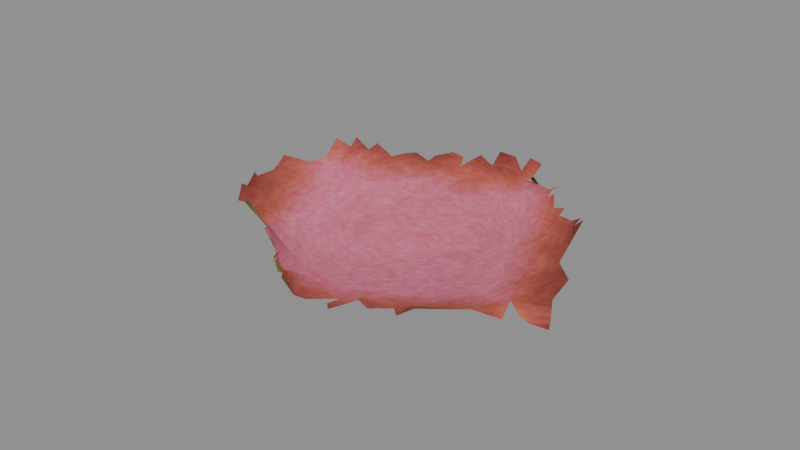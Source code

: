 # Source: note_04_final.blend  (saved by Blender 5.3.31; exported with 4.5.12 LTS)
import bpy
from mathutils import Matrix  # noqa: F401  (used for matrix-valued properties, if any)

bpy.ops.wm.read_factory_settings(use_empty=True)
scene = bpy.context.scene
scene.name = 'Scene'

# ---- collections
col_notes = bpy.data.collections.new('Notes'); scene.collection.children.link(col_notes)

# ---- images (referenced by path relative to the original .blend; pixels are not part of the script)
import os
ASSET_DIR = os.environ.get("B2B_ASSET_DIR", "")  # directory of the original .blend (textures are referenced by path, not embedded)
HERE = os.path.dirname(os.path.abspath(__file__))  # packed textures are extracted next to this script under _unpacked/

def load_image(name, relpath, width, height, colorspace="sRGB"):
    """Load a texture the original file referenced (path relative to the .blend, or extracted next to this script)."""
    p = next((c for c in (os.path.join(HERE, relpath), os.path.join(ASSET_DIR, relpath)) if relpath and os.path.exists(c)), "")
    if p:
        img = bpy.data.images.load(p, check_existing=True)
        img.name = name
    else:  # same state as the original file: an image datablock whose file is absent (Cycles renders it pink)
        img = bpy.data.images.new(name, width, height)
        img.source = "FILE"
        img.filepath = "//" + (relpath or name)
    img.colorspace_settings.name = colorspace
    return img
img_1_png_003 = load_image('подсказка_1.png.003', 'подсказка_1.png', 1024, 1024, 'sRGB')

# ---- materials (node trees are filled in below, after node groups)
mat_001 = bpy.data.materials.new(' бумага.001')

# ---- material node trees
mat_001.use_nodes = True; mat_001.node_tree.nodes.clear()
_N = mat_001.node_tree.nodes; _L = mat_001.node_tree.links
n0 = _N.new('ShaderNodeTexCoord'); n0.name = 'Texture Coordinate'; n0.location = (-2475, -349)
n1 = _N.new('ShaderNodeOutputMaterial'); n1.name = 'Material Output'; n1.location = (2600, 0)
n2 = _N.new('ShaderNodeBsdfPrincipled'); n2.name = 'Principled BSDF'; n2.location = (2300, 0)
n2.inputs[8].default_value = 0.03
n2.inputs[10].default_value = 0.005
n2.inputs[13].default_value = 0.25
n3 = _N.new('ShaderNodeTexNoise'); n3.name = 'Noise Texture'; n3.location = (-1900, 600)
n3.width = 160
n3.inputs[2].default_value = 2.5
n3.inputs[3].default_value = 6.0
n3.inputs[4].default_value = 0.6
n4 = _N.new('ShaderNodeTexNoise'); n4.name = 'Noise Texture.001'; n4.location = (-1900, 300)
n4.width = 160
n4.inputs[2].default_value = 14.0
n4.inputs[3].default_value = 10.0
n4.inputs[4].default_value = 0.7
n5 = _N.new('ShaderNodeTexNoise'); n5.name = 'Noise Texture.002'; n5.location = (-1900, 0)
n5.width = 160
n5.inputs[2].default_value = 200.0
n5.inputs[3].default_value = 4.0
n5.inputs[4].default_value = 0.7
n6 = _N.new('ShaderNodeValToRGB'); n6.name = 'Color Ramp'; n6.location = (-1500, 600)
while len(n6.color_ramp.elements) > 1: n6.color_ramp.elements.remove(n6.color_ramp.elements[-1])
n6.color_ramp.elements[0].position = 0.35; n6.color_ramp.elements[0].color = (0.86, 0.75, 0.58, 1.0)
_e = n6.color_ramp.elements.new(0.65); _e.color = (0.76, 0.62, 0.43, 1.0)
n7 = _N.new('ShaderNodeMix'); n7.name = 'Mix'; n7.location = (-1200, 400)
n7.data_type = 'RGBA'
n7.blend_type = 'MULTIPLY'
n7.inputs[0].default_value = 0.6
n8 = _N.new('ShaderNodeValToRGB'); n8.name = 'Color Ramp.001'; n8.location = (-1500, 300)
while len(n8.color_ramp.elements) > 1: n8.color_ramp.elements.remove(n8.color_ramp.elements[-1])
n8.color_ramp.elements[0].position = 0.3; n8.color_ramp.elements[0].color = (1.0, 1.0, 1.0, 1.0)
_e = n8.color_ramp.elements.new(0.7); _e.color = (0.82, 0.74, 0.62, 1.0)
n9 = _N.new('ShaderNodeValToRGB'); n9.name = 'Color Ramp.002'; n9.location = (-1500, 0)
while len(n9.color_ramp.elements) > 1: n9.color_ramp.elements.remove(n9.color_ramp.elements[-1])
n9.color_ramp.elements[0].position = 0.4; n9.color_ramp.elements[0].color = (1.0, 1.0, 1.0, 1.0)
_e = n9.color_ramp.elements.new(0.6); _e.color = (0.93, 0.9, 0.85, 1.0)
n10 = _N.new('ShaderNodeMix'); n10.name = 'Mix.001'; n10.location = (-900, 300)
n10.data_type = 'RGBA'
n10.blend_type = 'MULTIPLY'
n10.inputs[0].default_value = 1.0
n11 = _N.new('ShaderNodeTexImage'); n11.name = 'Image Texture'; n11.location = (-1500, -400)
n11.image = img_1_png_003
n12 = _N.new('ShaderNodeHueSaturation'); n12.name = 'Hue/Saturation/Value'; n12.location = (-1200, -400)
n12.width = 160
n12.inputs[1].default_value = 0.8
n12.inputs[2].default_value = 0.92
n13 = _N.new('ShaderNodeMix'); n13.name = 'Mix.002'; n13.location = (-700, 0)
n13.data_type = 'RGBA'
n13.blend_type = 'MULTIPLY'
n13.inputs[0].default_value = 1.0
n14 = _N.new('ShaderNodeTexNoise'); n14.name = 'Noise Texture.003'; n14.location = (-1500, -700)
n14.width = 160
n14.inputs[2].default_value = 40.0
n14.inputs[3].default_value = 8.0
n14.inputs[4].default_value = 0.6
n15 = _N.new('ShaderNodeValToRGB'); n15.name = 'Color Ramp.003'; n15.location = (-1200, -700)
while len(n15.color_ramp.elements) > 1: n15.color_ramp.elements.remove(n15.color_ramp.elements[-1])
n15.color_ramp.elements[0].position = 0.3; n15.color_ramp.elements[0].color = (0.7, 0.7, 0.7, 1.0)
_e = n15.color_ramp.elements.new(0.7); _e.color = (1.0, 1.0, 1.0, 1.0)
n16 = _N.new('ShaderNodeMix'); n16.name = 'Mix.003'; n16.location = (-319, 336)
n16.data_type = 'RGBA'
n17 = _N.new('ShaderNodeMix'); n17.name = 'Mix.004'; n17.location = (-400, -350)
n17.data_type = 'RGBA'
n17.inputs[0].default_value = 0.1
n18 = _N.new('ShaderNodeVectorMath'); n18.name = 'Vector Math'; n18.location = (-1900, -1000)
n18.operation = 'SUBTRACT'
n18.inputs[1].default_value = (0.5, 0.5, 0.5)
n19 = _N.new('ShaderNodeVectorMath'); n19.name = 'Vector Math.001'; n19.location = (-1700, -1000)
n19.operation = 'ABSOLUTE'
n20 = _N.new('ShaderNodeSeparateXYZ'); n20.name = 'Separate XYZ'; n20.location = (-1500, -1000)
n21 = _N.new('ShaderNodeMath'); n21.name = 'Math'; n21.location = (-1300, -1000)
n21.operation = 'MAXIMUM'
n22 = _N.new('ShaderNodeTexNoise'); n22.name = 'Noise Texture.004'; n22.location = (-1900, -1300)
n22.width = 160
n22.inputs[2].default_value = 7.0
n22.inputs[3].default_value = 12.0
n22.inputs[4].default_value = 0.65
n22.inputs[8].default_value = 0.4
n23 = _N.new('ShaderNodeMath'); n23.name = 'Math.001'; n23.location = (-1500, -1300)
n23.operation = 'MULTIPLY'
n23.inputs[1].default_value = 0.18
n24 = _N.new('ShaderNodeMath'); n24.name = 'Math.002'; n24.location = (-1100, -1050)
n25 = _N.new('ShaderNodeValToRGB'); n25.name = 'Color Ramp.004'; n25.location = (-800, -1050)
while len(n25.color_ramp.elements) > 1: n25.color_ramp.elements.remove(n25.color_ramp.elements[-1])
n25.color_ramp.elements[0].position = 0.3936; n25.color_ramp.elements[0].color = (1.0, 0.9393, 0.6854, 1.0)
_e = n25.color_ramp.elements.new(0.4818); _e.color = (0.78, 0.6185, 0.219, 1.0)
_e = n25.color_ramp.elements.new(0.6336); _e.color = (0.18, 0.1, 0.05, 1.0)
n26 = _N.new('ShaderNodeMix'); n26.name = 'Mix.005'; n26.location = (1500, 200)
n26.data_type = 'RGBA'
n26.blend_type = 'MULTIPLY'
n26.inputs[0].default_value = 1.0
n27 = _N.new('ShaderNodeMix'); n27.name = 'Mix.006'; n27.location = (1500, -200)
n27.data_type = 'RGBA'
n27.blend_type = 'MULTIPLY'
n27.inputs[0].default_value = 1.0
n28 = _N.new('ShaderNodeNewGeometry'); n28.name = 'Geometry'; n28.location = (1500, -600)
n29 = _N.new('ShaderNodeMix'); n29.name = 'Mix.007'; n29.location = (1900, 0)
n29.data_type = 'RGBA'
n30 = _N.new('ShaderNodeTexNoise'); n30.name = 'Noise Texture.005'; n30.location = (1000, -900)
n30.width = 160
n30.inputs[2].default_value = 60.0
n30.inputs[3].default_value = 8.0
n30.inputs[4].default_value = 0.7
n30.inputs[8].default_value = 0.5
n31 = _N.new('ShaderNodeBump'); n31.name = 'Bump'; n31.location = (1500, -900)
n31.inputs[0].default_value = 0.12
n32 = _N.new('ShaderNodeTexNoise'); n32.name = 'Noise Texture.006'; n32.location = (1000, -1200)
n32.width = 160
n32.inputs[2].default_value = 400.0
n32.inputs[3].default_value = 4.0
n32.inputs[4].default_value = 0.8
n33 = _N.new('ShaderNodeBump'); n33.name = 'Bump.001'; n33.location = (1900, -900)
n33.inputs[0].default_value = 0.08
n34 = _N.new('ShaderNodeValToRGB'); n34.name = 'Color Ramp.005'; n34.location = (1500, -1300)
while len(n34.color_ramp.elements) > 1: n34.color_ramp.elements.remove(n34.color_ramp.elements[-1])
n34.color_ramp.elements[0].position = 0.3; n34.color_ramp.elements[0].color = (0.72, 0.72, 0.72, 1.0)
_e = n34.color_ramp.elements.new(0.7); _e.color = (0.95, 0.95, 0.95, 1.0)
_L.new(n2.outputs[0], n1.inputs[0])
_L.new(n0.outputs[0], n3.inputs[0])
_L.new(n0.outputs[0], n4.inputs[0])
_L.new(n0.outputs[0], n5.inputs[0])
_L.new(n3.outputs[0], n6.inputs[0])
_L.new(n4.outputs[0], n8.inputs[0])
_L.new(n8.outputs[0], n7.inputs[7])
_L.new(n6.outputs[0], n7.inputs[6])
_L.new(n5.outputs[0], n9.inputs[0])
_L.new(n7.outputs[2], n10.inputs[6])
_L.new(n9.outputs[0], n10.inputs[7])
_L.new(n0.outputs[2], n11.inputs[0])
_L.new(n11.outputs[0], n12.inputs[4])
_L.new(n10.outputs[2], n13.inputs[6])
_L.new(n12.outputs[0], n13.inputs[7])
_L.new(n0.outputs[0], n14.inputs[0])
_L.new(n14.outputs[0], n15.inputs[0])
_L.new(n10.outputs[2], n16.inputs[6])
_L.new(n13.outputs[2], n16.inputs[7])
_L.new(n15.outputs[0], n16.inputs[0])
_L.new(n10.outputs[2], n17.inputs[6])
_L.new(n13.outputs[2], n17.inputs[7])
_L.new(n0.outputs[0], n18.inputs[0])
_L.new(n18.outputs[0], n19.inputs[0])
_L.new(n19.outputs[0], n20.inputs[0])
_L.new(n20.outputs[0], n21.inputs[0])
_L.new(n20.outputs[1], n21.inputs[1])
_L.new(n0.outputs[0], n22.inputs[0])
_L.new(n22.outputs[0], n23.inputs[0])
_L.new(n21.outputs[0], n24.inputs[0])
_L.new(n23.outputs[0], n24.inputs[1])
_L.new(n24.outputs[0], n25.inputs[0])
_L.new(n16.outputs[2], n26.inputs[6])
_L.new(n25.outputs[0], n26.inputs[7])
_L.new(n17.outputs[2], n27.inputs[6])
_L.new(n25.outputs[0], n27.inputs[7])
_L.new(n26.outputs[2], n29.inputs[6])
_L.new(n27.outputs[2], n29.inputs[7])
_L.new(n28.outputs[6], n29.inputs[0])
_L.new(n29.outputs[2], n2.inputs[0])
_L.new(n0.outputs[0], n30.inputs[0])
_L.new(n30.outputs[0], n31.inputs[3])
_L.new(n0.outputs[0], n32.inputs[0])
_L.new(n32.outputs[0], n33.inputs[3])
_L.new(n31.outputs[0], n33.inputs[4])
_L.new(n33.outputs[0], n2.inputs[5])
_L.new(n4.outputs[0], n34.inputs[0])
_L.new(n34.outputs[0], n2.inputs[2])
n1.is_active_output = True

# ---- meshes
me_plane_056 = bpy.data.meshes.new('Plane.056')
me_plane_056.from_pydata([(-0.9351, -0.3773, 0.001885), (-0.926, 0.1285, 0.04046), (0.8191, 0.9582, -0.01976), (-3.147e-09, 0.9964, 0.1844), (-0.971, -0.06716, 0.001235), (0.5, 0.9982, 0.09099), (-0.8858, -0.08686, -0.0004714), (0.2456, 0.9159, 0.03901), (-0.8751, 0.125, 2.772e-17), (0.7105, 0.9501, 0.08765), (0.7825, 0.04061, -0.02092), (0.9126, 0.4958, 0.0649), (1.034, -0.3107, 0.1634), (0.7412, 0.7488, 0.06426), (1.085, -0.07331, 0.06231), (0.9025, 0.2041, 0.009836), (-0.9484, -0.5876, 0.07121), (-0.9768, 0.04766, 0.0401), (-0.9335, -0.5, 1.476e-17), (-0.9499, 0.5484, 0.08075), (-0.9931, 0.2256, 0.03871), (-0.9383, -0.2737, 0.001471), (-0.987, -0.1974, 0.0005281), (0.1386, -0.9454, 0.06619), (-0.2733, -0.9964, 0.03258), (-0.8736, -0.3277, -0.0002946), (-0.9931, 0.3498, 0.07933), (-0.9391, 0.3125, 1.352e-17), (-0.9407, 0.4595, 0.08024), (-0.8985, 0.5054, 0.007912), (-0.9659, -0.4528, 0.03888), (-0.8772, -0.6026, 0.03234), (-0.8152, -0.6811, 0.1027), (-0.5629, -0.9376, 0.05575), (0.6317, -0.5506, 0.1525), (0.8221, -0.4169, 0.1834), (0.4403, -0.6619, 0.08394), (0.9715, -0.3531, 0.1241), (0.5429, -0.6148, 0.137), (0.7882, -0.4453, 0.0372), (0.2501, -0.8204, 0.1411), (0.7194, -0.4841, 0.03705), (0.7395, -0.4752, 0.1336), (0.6898, -0.4944, 0.08782), (0.51, -0.6141, 0.112), (0.9953, -0.2819, 0.04978), (0.8959, -0.3729, 0.1243), (0.6457, -0.5139, 0.07649), (0.3953, -0.6527, 0.07698), (0.08503, -0.9293, 0.03397), (-0.125, -1.001, 0.0325), (-0.06226, -1.008, 0.07436), (-0.2328, -0.9971, 0.07458), (-0.5165, 0.7276, 0.0402), (-0.7045, 0.5758, 0.03969), (-0.2519, 0.9083, 0.04128), (-0.8364, 0.6391, 0.1012), (-0.3131, 0.8568, 0.08398), (-0.6166, 0.7276, 0.04141), (-0.1196, 0.8926, 0.03977), (-0.1033, 0.9724, 0.1396), (-0.299, 0.833, 0.04043), (-0.1178, 0.9122, 0.04045), (-0.4618, 0.7754, 0.09067), (-0.3798, 0.7856, 0.04042), (-0.5524, 0.7537, 0.08648), (-0.6667, 0.654, 0.04059), (-0.7683, 0.601, 0.04078), (-0.6649, 0.6374, 0.03997), (-0.5763, 0.794, 0.08907), (0.8932, 0.7401, 0.04252), (1.039, 0.3768, 0.1359), (1.013, -0.2114, 0.04993), (1.005, 0.1012, 0.04996), (0.9398, 0.5941, 0.1006), (1.037, 0.2552, 0.05778), (0.9323, 0.0238, 0.04967), (0.8611, -0.09053, -0.01359), (0.9528, -0.04391, 0.01229), (0.9607, -0.1208, 0.01353), (-0.6009, 0.3485, -0.05167), (0.4749, 0.4525, -0.05215), (0.6348, -0.3241, -0.04967), (-0.5968, -0.5673, -0.01866), (-0.06755, 0.4376, -0.1237), (0.01505, -0.5303, -0.07735), (-0.02808, -0.001998, -0.1715), (0.8561, -0.4377, 0.1667), (0.8037, -0.4603, 0.1192), (0.8233, 0.9618, 0.02286), (0.8386, 0.8611, 0.01117), (0.8027, 0.9605, 0.05534), (0.8257, 0.8095, 0.0378), (-0.1018, 0.7367, -0.01756), (-0.719, -0.7124, 0.01614), (-0.6034, -0.7788, 0.01422), (-0.4201, -0.9507, 0.01709), (0.355, -0.718, 0.09801)], [], [(61, 64, 80), (10, 15, 81), (80, 67, 29), (90, 2, 89), (49, 40, 97, 48), (86, 80, 83, 85), (41, 39, 82), (6, 25, 83), (95, 83, 94), (68, 66, 58), (66, 80, 53), (58, 66, 53), (84, 81, 93), (81, 5, 7), (7, 3, 59), (81, 7, 59), (65, 69, 58), (64, 63, 53), (53, 65, 58), (59, 61, 93), (62, 60, 55), (59, 62, 55), (61, 59, 55), (61, 57, 64), (64, 53, 80), (71, 11, 15), (11, 81, 15), (81, 82, 10), (82, 45, 77), (77, 79, 78), (79, 14, 78), (45, 72, 77), (75, 71, 15), (76, 73, 15), (82, 77, 10), (10, 76, 15), (77, 78, 10), (26, 27, 29), (27, 80, 29), (80, 66, 67), (66, 54, 67), (67, 56, 29), (56, 19, 29), (28, 26, 29), (9, 5, 13), (5, 81, 13), (81, 11, 13), (11, 74, 13), (74, 70, 13), (85, 83, 49), (24, 52, 50), (34, 47, 38), (38, 47, 82, 48, 36, 44), (83, 24, 50), (50, 51, 23), (50, 23, 49), (82, 49, 48), (83, 50, 49), (86, 84, 80), (12, 45, 37), (45, 82, 46), (37, 45, 46), (47, 43, 41), (41, 42, 39), (88, 35, 87), (39, 46, 82), (82, 47, 41), (16, 31, 18), (31, 83, 25), (18, 31, 25), (83, 80, 6), (80, 27, 8), (27, 20, 8), (8, 1, 17), (17, 4, 8), (4, 6, 8), (6, 22, 21), (25, 0, 30), (6, 21, 25), (80, 8, 6), (25, 30, 18), (82, 86, 85), (82, 81, 84, 86), (39, 88, 87, 46), (92, 90, 89, 91), (13, 92, 91, 9), (82, 85, 49), (80, 84, 93, 61), (81, 59, 93), (83, 31, 32, 94), (83, 95, 33, 96, 24)])
me_plane_056.polygons.foreach_set('use_smooth', [True] * 91)
_uv = me_plane_056.uv_layers.new(name='UVMap')
_uv.uv.foreach_set('vector', [0.7152, 0.8016, 0.6805, 0.8234, 0.4703, 0.8123, 0.6479, 0.1816, 0.7344, 0.1707, 0.7362, 0.4005, 0.4703, 0.8123, 0.5297, 0.9384, 0.4664, 0.969, 0.9657, 0.3473, 0.9975, 0.3773, 1.0, 0.3766, 0.1397, 0.2418, 0.2159, 0.2005, 0.2759, 0.1813, 0.3086, 0.1798, 0.4598, 0.4994, 0.4703, 0.8123, 0.1303, 0.6007, 0.2728, 0.3612, 0.4395, 0.08714, 0.4685, 0.06816, 0.4806, 0.1577, 0.2484, 0.828, 0.1612, 0.7678, 0.1303, 0.6007, 0.05031, 0.555, 0.1303, 0.6007, 0.05065, 0.6171, 0.5651, 0.9048, 0.5709, 0.9094, 0.6089, 0.906, 0.5709, 0.9094, 0.4703, 0.8123, 0.6301, 0.8654, 0.6089, 0.906, 0.5709, 0.9094, 0.6301, 0.8654, 0.6156, 0.6164, 0.7362, 0.4005, 0.7206, 0.6993, 0.7362, 0.4005, 0.9458, 0.5162, 0.8611, 0.6001, 0.8611, 0.6001, 0.8403, 0.7186, 0.7753, 0.7426, 0.7362, 0.4005, 0.8611, 0.6001, 0.7753, 0.7426, 0.6325, 0.8862, 0.6425, 0.9051, 0.6089, 0.906, 0.6805, 0.8234, 0.6598, 0.8545, 0.6301, 0.8654, 0.6301, 0.8654, 0.6325, 0.8862, 0.6089, 0.906, 0.7753, 0.7426, 0.7152, 0.8016, 0.7206, 0.6993, 0.783, 0.7463, 0.8092, 0.7547, 0.7533, 0.7998, 0.7753, 0.7426, 0.783, 0.7463, 0.7533, 0.7998, 0.7152, 0.8016, 0.7753, 0.7426, 0.7533, 0.7998, 0.7152, 0.8016, 0.7214, 0.8129, 0.6805, 0.8234, 0.6805, 0.8234, 0.6301, 0.8654, 0.4703, 0.8123, 0.8284, 0.1557, 0.8456, 0.2338, 0.7344, 0.1707, 0.8456, 0.2338, 0.7362, 0.4005, 0.7344, 0.1707, 0.7362, 0.4005, 0.4806, 0.1577, 0.6479, 0.1816, 0.4806, 0.1577, 0.5732, 0.02184, 0.6157, 0.1198, 0.6157, 0.1198, 0.6256, 0.07266, 0.6526, 0.09347, 0.6256, 0.07266, 0.67, 0.03331, 0.6526, 0.09347, 0.5732, 0.02184, 0.6032, 0.03078, 0.6157, 0.1198, 0.7821, 0.1283, 0.8284, 0.1557, 0.7344, 0.1707, 0.6738, 0.1175, 0.7179, 0.106, 0.7344, 0.1707, 0.4806, 0.1577, 0.6157, 0.1198, 0.6479, 0.1816, 0.6479, 0.1816, 0.6738, 0.1175, 0.7344, 0.1707, 0.6157, 0.1198, 0.6526, 0.09347, 0.6479, 0.1816, 0.389, 0.9719, 0.3859, 0.9412, 0.4664, 0.969, 0.3859, 0.9412, 0.4703, 0.8123, 0.4664, 0.969, 0.4703, 0.8123, 0.5709, 0.9094, 0.5297, 0.9384, 0.5709, 0.9094, 0.5338, 0.9067, 0.5297, 0.9384, 0.5297, 0.9384, 0.53, 0.9749, 0.4664, 0.969, 0.53, 0.9749, 0.4721, 1.0, 0.4664, 0.969, 0.4409, 0.9759, 0.389, 0.9719, 0.4664, 0.969, 0.9723, 0.4199, 0.9458, 0.5162, 0.9036, 0.3612, 0.9458, 0.5162, 0.7362, 0.4005, 0.9036, 0.3612, 0.7362, 0.4005, 0.8456, 0.2338, 0.9036, 0.3612, 0.8456, 0.2338, 0.8882, 0.2455, 0.9036, 0.3612, 0.8882, 0.2455, 0.9323, 0.2975, 0.9036, 0.3612, 0.2728, 0.3612, 0.1303, 0.6007, 0.1397, 0.2418, 0.03906, 0.3715, 0.04763, 0.3552, 0.06878, 0.3105, 0.3971, 0.1079, 0.4132, 0.1103, 0.3543, 0.1291, 0.3543, 0.1291, 0.4132, 0.1103, 0.4806, 0.1577, 0.3086, 0.1798, 0.3147, 0.1595, 0.3474, 0.1424, 0.1303, 0.6007, 0.03906, 0.3715, 0.06878, 0.3105, 0.06878, 0.3105, 0.07953, 0.2836, 0.1453, 0.2166, 0.06878, 0.3105, 0.1453, 0.2166, 0.1397, 0.2418, 0.4806, 0.1577, 0.1397, 0.2418, 0.3086, 0.1798, 0.1303, 0.6007, 0.06878, 0.3105, 0.1397, 0.2418, 0.4598, 0.4994, 0.6156, 0.6164, 0.4703, 0.8123, 0.5715, 0.0, 0.5732, 0.02184, 0.5422, 0.0155, 0.5732, 0.02184, 0.4806, 0.1577, 0.5188, 0.04155, 0.5422, 0.0155, 0.5732, 0.02184, 0.5188, 0.04155, 0.4132, 0.1103, 0.4298, 0.09698, 0.4395, 0.08714, 0.4395, 0.08714, 0.4478, 0.08146, 0.4685, 0.06816, 0.4668, 0.05884, 0.4873, 0.0616, 0.4866, 0.04299, 0.4685, 0.06816, 0.5188, 0.04155, 0.4806, 0.1577, 0.4806, 0.1577, 0.4132, 0.1103, 0.4395, 0.08714, 0.04911, 0.7388, 0.05829, 0.7064, 0.08437, 0.7526, 0.05829, 0.7064, 0.1303, 0.6007, 0.1612, 0.7678, 0.08437, 0.7526, 0.05829, 0.7064, 0.1612, 0.7678, 0.1303, 0.6007, 0.4703, 0.8123, 0.2484, 0.828, 0.4703, 0.8123, 0.3859, 0.9412, 0.3295, 0.8723, 0.3859, 0.9412, 0.3424, 0.9432, 0.3295, 0.8723, 0.3295, 0.8723, 0.3204, 0.8938, 0.2796, 0.8958, 0.2796, 0.8958, 0.2377, 0.867, 0.3295, 0.8723, 0.2377, 0.867, 0.2484, 0.828, 0.3295, 0.8723, 0.2484, 0.828, 0.1858, 0.8436, 0.1677, 0.8064, 0.1612, 0.7678, 0.1297, 0.7813, 0.09539, 0.7767, 0.2484, 0.828, 0.1677, 0.8064, 0.1612, 0.7678, 0.4703, 0.8123, 0.3295, 0.8723, 0.2484, 0.828, 0.1612, 0.7678, 0.09539, 0.7767, 0.08437, 0.7526, 0.4806, 0.1577, 0.4598, 0.4994, 0.2728, 0.3612, 0.4806, 0.1577, 0.7362, 0.4005, 0.6156, 0.6164, 0.4598, 0.4994, 0.4685, 0.06816, 0.4668, 0.05884, 0.4866, 0.04299, 0.5188, 0.04155, 0.9439, 0.3408, 0.9657, 0.3473, 1.0, 0.3766, 0.9954, 0.3848, 0.9036, 0.3612, 0.9439, 0.3408, 0.9954, 0.3848, 0.9723, 0.4199, 0.4806, 0.1577, 0.2728, 0.3612, 0.1397, 0.2418, 0.4703, 0.8123, 0.6156, 0.6164, 0.7206, 0.6993, 0.7152, 0.8016, 0.7362, 0.4005, 0.7753, 0.7426, 0.7206, 0.6993, 0.1303, 0.6007, 0.05829, 0.7064, 0.04263, 0.6636, 0.05065, 0.6171, 0.1303, 0.6007, 0.05031, 0.555, 0.0, 0.5024, 0.02499, 0.4414, 0.03906, 0.3715])
me_plane_056.materials.append(mat_001)
me_plane_056.update()

# ---- objects
ob_torn_note_04 = bpy.data.objects.new('Torn_Note_04', me_plane_056)
ob_note_04_placement = bpy.data.objects.new('Note_04_Placement', None)

# ---- transforms, parenting, visibility, modifiers, constraints
ob_torn_note_04.parent = ob_note_04_placement
ob_torn_note_04.location = (13.84, -0.101, 0.4197)
ob_torn_note_04.rotation_euler = (1.551, 1.055, 2.728e-07)
ob_torn_note_04.scale = (1.253, 1.253, 1.253)
ob_note_04_placement.location = (-1.819, 0.1995, 1.181)
ob_note_04_placement.rotation_euler = (-1.571, 8.426e-09, -0.1)
ob_note_04_placement.scale = (0.06258, 0.06258, 0.06258)

# ---- collection membership
col_notes.objects.link(ob_torn_note_04)
col_notes.objects.link(ob_note_04_placement)

# ---- scene / render settings (as saved in the file)
scene.frame_start = 1; scene.frame_end = 250; scene.frame_set(1)
scene.render.engine = 'BLENDER_EEVEE_NEXT'
scene.render.bake_bias = 0.0
scene.render.bake_samples = 0
scene.render.compositor_device = 'GPU'
scene.eevee.use_volume_custom_range = False
scene.eevee.fast_gi_thickness_near = 0.1
scene.eevee.fast_gi_thickness_far = 0.0
scene.eevee.ray_tracing_options.screen_trace_thickness = 0.1
bpy.context.view_layer.update()

# ---- added for rendering (the .blend has no active camera and no usable light): camera, sun + grey world if the file has none
cam_auto = bpy.data.cameras.new('AutoCamera')
cam_auto.lens = 50.0
cam_auto.sensor_width = 36.0
cam_auto.clip_end = 1000.0
ob_auto_camera = bpy.data.objects.new('AutoCamera', cam_auto)
scene.collection.objects.link(ob_auto_camera)
ob_auto_camera.location = (-0.675799, -0.198025, 1.41073)
ob_auto_camera.rotation_euler = (1.09748, -7.21219e-08, 0.694738)
scene.camera = ob_auto_camera
light_auto_sun = bpy.data.lights.new('AutoSun', 'SUN')
light_auto_sun.energy = 3.0
light_auto_sun.angle = 0.0523599
ob_auto_sun = bpy.data.objects.new('AutoSun', light_auto_sun)
scene.collection.objects.link(ob_auto_sun)
ob_auto_sun.rotation_euler = (0.872665, 0.174533, 0.523599)
if scene.world is None:
    world_auto = bpy.data.worlds.new('AutoWorld')
    world_auto.color = (0.3, 0.3, 0.3)
    scene.world = world_auto
bpy.context.view_layer.update()
